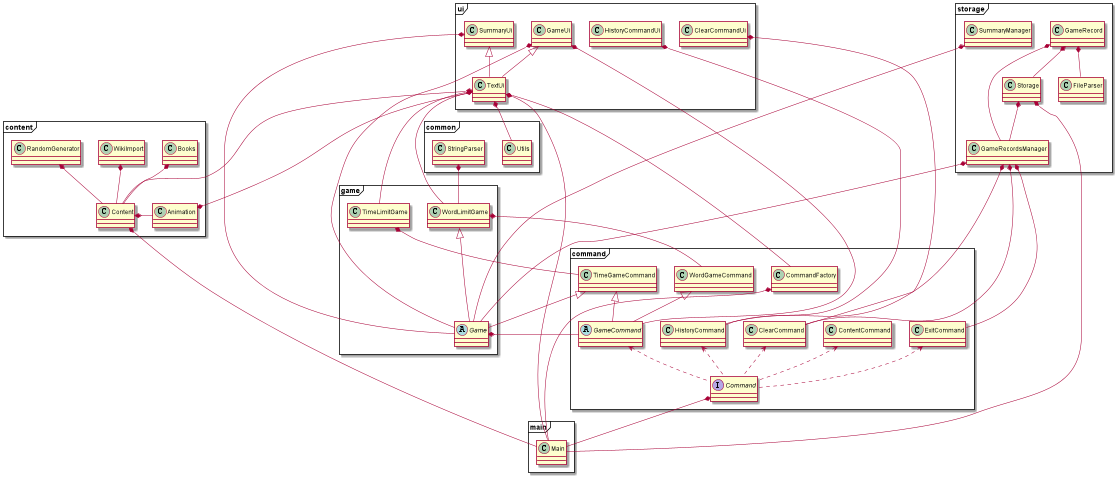

The diagram above was rendered by PlantUML. Its source (embedded in the PNG):
@startuml
'https://plantuml.com/class-diagram

frame main {
    class Main
}
frame ui{
    class SummaryUi
    class ClearCommandUi
    class GameUi
    class HistoryCommandUi
    class TextUi
}
frame command {
    interface Command
    class ClearCommand
    class ContentCommand
    class ExitCommand
    abstract class GameCommand
    class HistoryCommand
    class TimeGameCommand
    class WordGameCommand
    class CommandFactory
}
frame common {
    class Utils
    class StringParser
}
frame content {
    class Content
    class Books
    class WikiImport
    class RandomGenerator
    class Animation
}
frame game {
    abstract class Game
    class TimeLimitGame
    class WordLimitGame
}
frame storage {
    class Storage
    class GameRecord
    class GameRecordsManager
    class SummaryManager
    class FileParser
}

ClearCommand <.. Command
ContentCommand <.. Command
ExitCommand <.. Command
GameCommand <.. Command
HistoryCommand <.. Command
TimeGameCommand <|-- GameCommand
WordGameCommand <|-- GameCommand
TimeGameCommand <|--- Game
WordLimitGame <|--- Game
GameUi <|-- TextUi
SummaryUi <|-- TextUi
Storage *-- Main
Content *- Main
TextUi *-- Main
CommandFactory *-- Main
Command *-- Main
Animation *- TextUi
Content *- Animation
GameUi *-- Game
SummaryUi *-- Game
SummaryManager *-- Game
GameRecordsManager *-- Game
Game *-- GameCommand
GameUi *-- GameCommand
GameRecordsManager *---- ClearCommand
ClearCommandUi *-- ClearCommand
GameRecordsManager *-- ExitCommand
GameRecordsManager *-- HistoryCommand
HistoryCommandUi *-- HistoryCommand
TimeLimitGame *-- TimeGameCommand
WordLimitGame *-- WordGameCommand
TextUi *- CommandFactory
TextUi *-- Utils
TextUi *--- Content
WikiImport *-- Content
RandomGenerator *-- Content
Books *-- Content
Storage *-- GameRecordsManager
GameRecord *-- GameRecordsManager
TextUi *---- TimeLimitGame
TextUi *--- WordLimitGame
GameRecord *-- FileParser
GameRecord *-- Storage
StringParser *-- WordLimitGame

@enduml